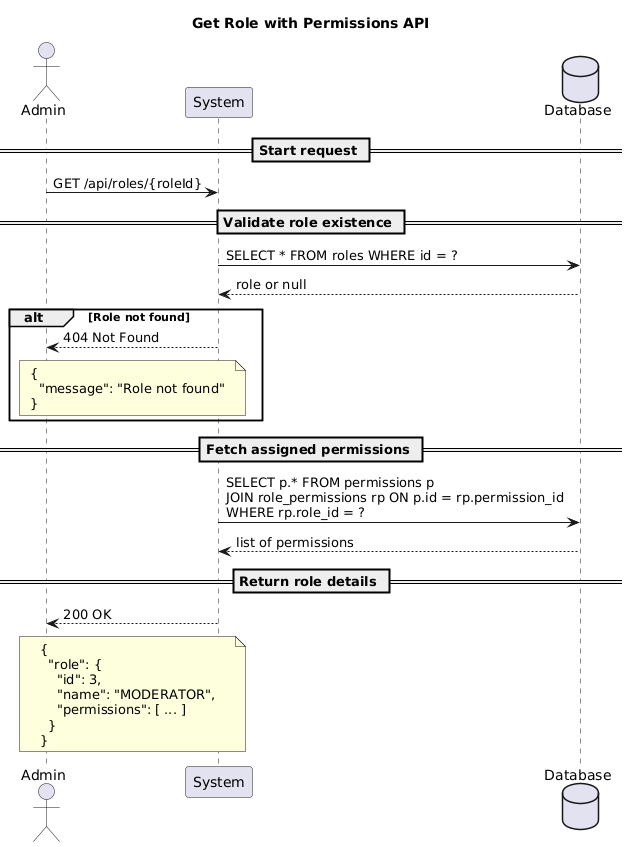

The diagram above was rendered by PlantUML. Its source (embedded in the PNG):
@startuml
title Get Role with Permissions API

actor Admin
participant "System" as System
database "Database" as DB

== Start request ==
Admin -> System: GET /api/roles/{roleId}

== Validate role existence ==
System -> DB: SELECT * FROM roles WHERE id = ?
DB --> System: role or null

alt Role not found
System --> Admin: 404 Not Found
note over System, Admin
{
  "message": "Role not found"
}
end note
end alt

== Fetch assigned permissions ==
System -> DB: SELECT p.* FROM permissions p\nJOIN role_permissions rp ON p.id = rp.permission_id\nWHERE rp.role_id = ?

DB --> System: list of permissions

== Return role details ==
System --> Admin: 200 OK
note over System, Admin
{
  "role": {
    "id": 3,
    "name": "MODERATOR",
    "permissions": [ ... ]
  }
}
end note
@enduml